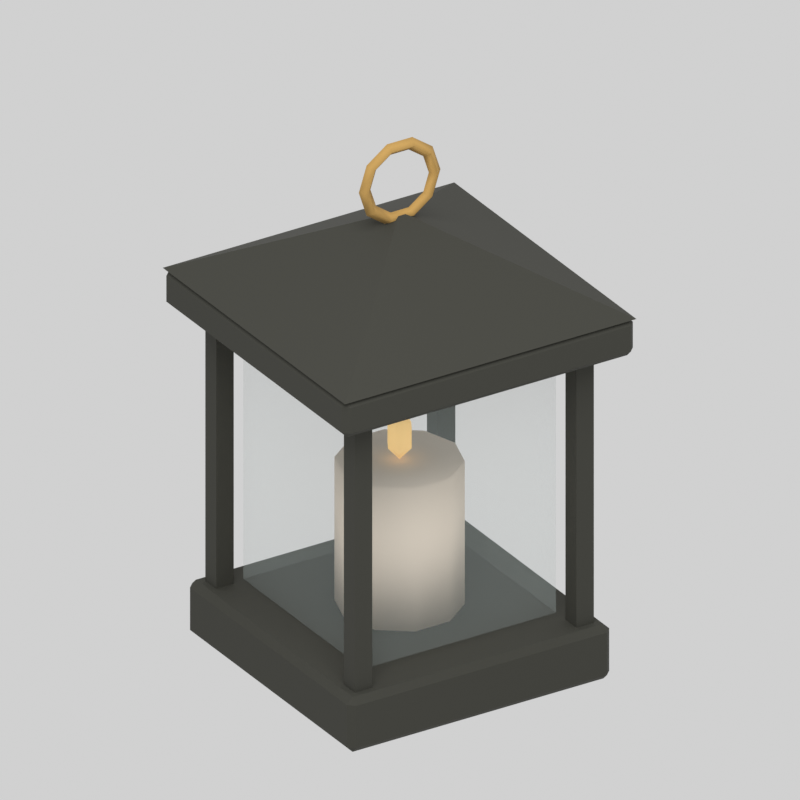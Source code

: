 # Source: lantern.blend  (saved by Blender 5.2.44; exported with 4.5.12 LTS)
import bpy
from mathutils import Matrix  # noqa: F401  (used for matrix-valued properties, if any)

bpy.ops.wm.read_factory_settings(use_empty=True)
scene = bpy.context.scene
scene.name = 'Scene'

# ---- materials (node trees are filled in below, after node groups)
mat_lantern_recolor_393932 = bpy.data.materials.new('lantern.recolor.393932')
mat_lantern_recolor_393932.diffuse_color = (0.04092, 0.04092, 0.0319, 1.0)
mat_lantern_fixed_bb9451 = bpy.data.materials.new('lantern.fixed.bb9451')
mat_lantern_fixed_bb9451.diffuse_color = (0.4969, 0.2961, 0.08228, 1.0)
mat_lantern_fixed_f3e4d2 = bpy.data.materials.new('lantern.fixed.f3e4d2')
mat_lantern_fixed_f3e4d2.diffuse_color = (0.8963, 0.7758, 0.6445, 1.0)
mat_lantern_glow_ffd58a = bpy.data.materials.new('lantern.glow.ffd58a')
mat_lantern_glow_ffd58a.diffuse_color = (1.0, 0.6654, 0.2542, 1.0)
mat_lantern_glass_d8e6e4 = bpy.data.materials.new('lantern.glass.d8e6e4')
mat_lantern_glass_d8e6e4.diffuse_color = (0.6867, 0.7913, 0.7758, 0.12)

# ---- material node trees
mat_lantern_recolor_393932.use_nodes = True; mat_lantern_recolor_393932.node_tree.nodes.clear()
_N = mat_lantern_recolor_393932.node_tree.nodes; _L = mat_lantern_recolor_393932.node_tree.links
n0 = _N.new('ShaderNodeBsdfPrincipled'); n0.name = 'Principled BSDF'; n0.location = (-200, 100)
n0.inputs[0].default_value = (0.04092, 0.04092, 0.0319, 1.0)
n0.inputs[2].default_value = 0.87
n0.inputs[10].default_value = 0.005
n1 = _N.new('ShaderNodeOutputMaterial'); n1.name = 'Material Output'; n1.location = (200, 100)
_L.new(n0.outputs[0], n1.inputs[0])
n1.is_active_output = True
mat_lantern_fixed_bb9451.use_nodes = True; mat_lantern_fixed_bb9451.node_tree.nodes.clear()
_N = mat_lantern_fixed_bb9451.node_tree.nodes; _L = mat_lantern_fixed_bb9451.node_tree.links
n0 = _N.new('ShaderNodeBsdfPrincipled'); n0.name = 'Principled BSDF'; n0.location = (-200, 100)
n0.inputs[0].default_value = (0.4969, 0.2961, 0.08228, 1.0)
n0.inputs[2].default_value = 0.87
n0.inputs[10].default_value = 0.005
n1 = _N.new('ShaderNodeOutputMaterial'); n1.name = 'Material Output'; n1.location = (200, 100)
_L.new(n0.outputs[0], n1.inputs[0])
n1.is_active_output = True
mat_lantern_fixed_f3e4d2.use_nodes = True; mat_lantern_fixed_f3e4d2.node_tree.nodes.clear()
_N = mat_lantern_fixed_f3e4d2.node_tree.nodes; _L = mat_lantern_fixed_f3e4d2.node_tree.links
n0 = _N.new('ShaderNodeBsdfPrincipled'); n0.name = 'Principled BSDF'; n0.location = (-200, 100)
n0.inputs[0].default_value = (0.8963, 0.7758, 0.6445, 1.0)
n0.inputs[2].default_value = 0.87
n0.inputs[10].default_value = 0.005
n1 = _N.new('ShaderNodeOutputMaterial'); n1.name = 'Material Output'; n1.location = (200, 100)
_L.new(n0.outputs[0], n1.inputs[0])
n1.is_active_output = True
mat_lantern_glow_ffd58a.use_nodes = True; mat_lantern_glow_ffd58a.node_tree.nodes.clear()
_N = mat_lantern_glow_ffd58a.node_tree.nodes; _L = mat_lantern_glow_ffd58a.node_tree.links
n0 = _N.new('ShaderNodeBsdfPrincipled'); n0.name = 'Principled BSDF'; n0.location = (-200, 100)
n0.inputs[0].default_value = (1.0, 0.6654, 0.2542, 1.0)
n0.inputs[2].default_value = 0.87
n0.inputs[10].default_value = 0.005
n0.inputs[27].default_value = (1.0, 0.6654, 0.2542, 1.0)
n0.inputs[28].default_value = 0.3
n1 = _N.new('ShaderNodeOutputMaterial'); n1.name = 'Material Output'; n1.location = (200, 100)
_L.new(n0.outputs[0], n1.inputs[0])
n1.is_active_output = True
mat_lantern_glass_d8e6e4.use_nodes = True; mat_lantern_glass_d8e6e4.node_tree.nodes.clear()
_N = mat_lantern_glass_d8e6e4.node_tree.nodes; _L = mat_lantern_glass_d8e6e4.node_tree.links
n0 = _N.new('ShaderNodeBsdfPrincipled'); n0.name = 'Principled BSDF'; n0.location = (-200, 100)
n0.inputs[0].default_value = (0.6867, 0.7913, 0.7758, 1.0)
n0.inputs[2].default_value = 0.87
n0.inputs[4].default_value = 0.12
n0.inputs[10].default_value = 0.005
n1 = _N.new('ShaderNodeOutputMaterial'); n1.name = 'Material Output'; n1.location = (200, 100)
_L.new(n0.outputs[0], n1.inputs[0])
n1.is_active_output = True

# ---- world
world_neutral_studio = bpy.data.worlds.new('Neutral studio'); scene.world = world_neutral_studio
world_neutral_studio.use_nodes = True; world_neutral_studio.node_tree.nodes.clear()
_N = world_neutral_studio.node_tree.nodes; _L = world_neutral_studio.node_tree.links
n0 = _N.new('ShaderNodeBackground'); n0.name = 'Background'; n0.location = (-200, 100)
n0.inputs[0].default_value = (1.0, 1.0, 1.0, 1.0)
n0.inputs[1].default_value = 0.45
n1 = _N.new('ShaderNodeOutputWorld'); n1.name = 'World Output'; n1.location = (200, 100)
_L.new(n0.outputs[0], n1.inputs[0])
n1.is_active_output = True

# ---- cameras
cam_camera = bpy.data.cameras.new('Camera')
cam_camera.type = 'ORTHO'
cam_camera.ortho_scale = 0.4653

# ---- lights
light_area = bpy.data.lights.new('Area', 'AREA')
light_area.energy = 19.61
light_area.shape = 'DISK'
light_area.size = 1.359
light_area.size_y = 1.0

# ---- meshes
me_cube = bpy.data.meshes.new('Cube')
me_cube.from_pydata([(-0.086, -0.086, -0.018), (-0.086, -0.09, -0.014), (-0.09, -0.086, -0.014), (-0.086, -0.09, 0.014), (-0.086, -0.086, 0.018), (-0.09, -0.086, 0.014), (-0.086, 0.086, -0.018), (-0.09, 0.086, -0.014), (-0.086, 0.09, -0.014), (-0.086, 0.086, 0.018), (-0.086, 0.09, 0.014), (-0.09, 0.086, 0.014), (0.086, -0.086, -0.018), (0.09, -0.086, -0.014), (0.086, -0.09, -0.014), (0.086, -0.086, 0.018), (0.086, -0.09, 0.014), (0.09, -0.086, 0.014), (0.086, 0.086, -0.018), (0.086, 0.09, -0.014), (0.09, 0.086, -0.014), (0.086, 0.086, 0.018), (0.09, 0.086, 0.014), (0.086, 0.09, 0.014)], [], [(0, 1, 2), (3, 4, 5), (6, 7, 8), (9, 10, 11), (12, 13, 14), (15, 16, 17), (18, 19, 20), (21, 22, 23), (6, 0, 2, 7), (1, 3, 5, 2), (4, 9, 11, 5), (10, 8, 7, 11), (18, 6, 8, 19), (9, 21, 23, 10), (22, 20, 19, 23), (12, 18, 20, 13), (21, 15, 17, 22), (16, 14, 13, 17), (0, 12, 14, 1), (15, 4, 3, 16), (6, 18, 12, 0), (2, 5, 11, 7), (14, 16, 3, 1), (21, 9, 4, 15), (8, 10, 23, 19), (20, 22, 17, 13)])
_uv = me_cube.uv_layers.new(name='UVMap')
_uv.uv.foreach_set('vector', [0.1306, 0.7444, 0.1306, 0.75, 0.125, 0.7444, 0.5972, 0.9944, 0.625, 0.9944, 0.5972, 1.0, 0.1306, 0.5056, 0.125, 0.5056, 0.1306, 0.5, 0.625, 0.2519, 0.5972, 0.2556, 0.5972, 0.2458, 0.3694, 0.7444, 0.3958, 0.7444, 0.3861, 0.7528, 0.6278, 0.75, 0.5972, 0.7556, 0.5972, 0.7458, 0.3694, 0.5056, 0.3861, 0.4972, 0.3958, 0.5056, 0.6278, 0.5028, 0.5972, 0.5056, 0.5972, 0.4958, 0.1306, 0.5056, 0.1306, 0.7444, 0.125, 0.7444, 0.125, 0.5056, 0.4028, 0.0, 0.5972, 0.0, 0.5972, 0.005556, 0.4028, 0.005556, 0.625, 0.005556, 0.625, 0.2519, 0.5972, 0.2458, 0.5972, 0.005556, 0.5972, 0.2556, 0.4028, 0.2556, 0.4028, 0.2444, 0.5972, 0.2458, 0.3694, 0.5056, 0.1306, 0.5056, 0.1306, 0.5, 0.3861, 0.4972, 0.625, 0.2519, 0.6278, 0.5028, 0.5972, 0.4958, 0.5972, 0.2556, 0.5972, 0.5056, 0.3958, 0.5056, 0.3861, 0.4972, 0.5972, 0.4958, 0.3694, 0.7444, 0.3694, 0.5056, 0.3958, 0.5056, 0.3958, 0.7444, 0.6278, 0.5028, 0.6278, 0.75, 0.5972, 0.7458, 0.5972, 0.5056, 0.5972, 0.7556, 0.3861, 0.7528, 0.3958, 0.7444, 0.5972, 0.7458, 0.1306, 0.7444, 0.3694, 0.7444, 0.3861, 0.7528, 0.1306, 0.75, 0.6278, 0.75, 0.625, 0.9944, 0.5972, 0.9944, 0.5972, 0.7556, 0.1306, 0.5056, 0.3694, 0.5056, 0.3694, 0.7444, 0.1306, 0.7444, 0.4028, 0.005556, 0.5972, 0.005556, 0.5972, 0.2458, 0.4028, 0.2444, 0.3861, 0.7528, 0.5972, 0.7556, 0.5972, 0.9944, 0.4028, 0.9944, 0.6278, 0.5028, 0.8694, 0.5056, 0.8694, 0.7444, 0.6278, 0.75, 0.4028, 0.2556, 0.5972, 0.2556, 0.5972, 0.4958, 0.3861, 0.4972, 0.3958, 0.5056, 0.5972, 0.5056, 0.5972, 0.7458, 0.3958, 0.7444])
me_cube.materials.append(mat_lantern_recolor_393932)
me_cube.update()
me_cube_001 = bpy.data.meshes.new('Cube.001')
me_cube_001.from_pydata([(-0.006, -0.006, -0.1), (-0.006, -0.006, 0.1), (-0.006, 0.006, -0.1), (-0.006, 0.006, 0.1), (0.006, -0.006, -0.1), (0.006, -0.006, 0.1), (0.006, 0.006, -0.1), (0.006, 0.006, 0.1)], [], [(0, 1, 3, 2), (2, 3, 7, 6), (6, 7, 5, 4), (4, 5, 1, 0), (2, 6, 4, 0), (7, 3, 1, 5)])
_uv = me_cube_001.uv_layers.new(name='UVMap')
_uv.uv.foreach_set('vector', [0.375, 0.0, 0.625, 0.0, 0.625, 0.25, 0.375, 0.25, 0.375, 0.25, 0.625, 0.25, 0.625, 0.5, 0.375, 0.5, 0.375, 0.5, 0.625, 0.5, 0.625, 0.75, 0.375, 0.75, 0.375, 0.75, 0.625, 0.75, 0.625, 1.0, 0.375, 1.0, 0.125, 0.5, 0.375, 0.5, 0.375, 0.75, 0.125, 0.75, 0.625, 0.5, 0.875, 0.5, 0.875, 0.75, 0.625, 0.75])
me_cube_001.materials.append(mat_lantern_recolor_393932)
me_cube_001.update()
me_cube_002 = bpy.data.meshes.new('Cube.002')
me_cube_002.from_pydata([(-0.006, -0.006, -0.1), (-0.006, -0.006, 0.1), (-0.006, 0.006, -0.1), (-0.006, 0.006, 0.1), (0.006, -0.006, -0.1), (0.006, -0.006, 0.1), (0.006, 0.006, -0.1), (0.006, 0.006, 0.1)], [], [(0, 1, 3, 2), (2, 3, 7, 6), (6, 7, 5, 4), (4, 5, 1, 0), (2, 6, 4, 0), (7, 3, 1, 5)])
_uv = me_cube_002.uv_layers.new(name='UVMap')
_uv.uv.foreach_set('vector', [0.375, 0.0, 0.625, 0.0, 0.625, 0.25, 0.375, 0.25, 0.375, 0.25, 0.625, 0.25, 0.625, 0.5, 0.375, 0.5, 0.375, 0.5, 0.625, 0.5, 0.625, 0.75, 0.375, 0.75, 0.375, 0.75, 0.625, 0.75, 0.625, 1.0, 0.375, 1.0, 0.125, 0.5, 0.375, 0.5, 0.375, 0.75, 0.125, 0.75, 0.625, 0.5, 0.875, 0.5, 0.875, 0.75, 0.625, 0.75])
me_cube_002.materials.append(mat_lantern_recolor_393932)
me_cube_002.update()
me_cube_003 = bpy.data.meshes.new('Cube.003')
me_cube_003.from_pydata([(-0.006, -0.006, -0.1), (-0.006, -0.006, 0.1), (-0.006, 0.006, -0.1), (-0.006, 0.006, 0.1), (0.006, -0.006, -0.1), (0.006, -0.006, 0.1), (0.006, 0.006, -0.1), (0.006, 0.006, 0.1)], [], [(0, 1, 3, 2), (2, 3, 7, 6), (6, 7, 5, 4), (4, 5, 1, 0), (2, 6, 4, 0), (7, 3, 1, 5)])
_uv = me_cube_003.uv_layers.new(name='UVMap')
_uv.uv.foreach_set('vector', [0.375, 0.0, 0.625, 0.0, 0.625, 0.25, 0.375, 0.25, 0.375, 0.25, 0.625, 0.25, 0.625, 0.5, 0.375, 0.5, 0.375, 0.5, 0.625, 0.5, 0.625, 0.75, 0.375, 0.75, 0.375, 0.75, 0.625, 0.75, 0.625, 1.0, 0.375, 1.0, 0.125, 0.5, 0.375, 0.5, 0.375, 0.75, 0.125, 0.75, 0.625, 0.5, 0.875, 0.5, 0.875, 0.75, 0.625, 0.75])
me_cube_003.materials.append(mat_lantern_recolor_393932)
me_cube_003.update()
me_cube_004 = bpy.data.meshes.new('Cube.004')
me_cube_004.from_pydata([(-0.006, -0.006, -0.1), (-0.006, -0.006, 0.1), (-0.006, 0.006, -0.1), (-0.006, 0.006, 0.1), (0.006, -0.006, -0.1), (0.006, -0.006, 0.1), (0.006, 0.006, -0.1), (0.006, 0.006, 0.1)], [], [(0, 1, 3, 2), (2, 3, 7, 6), (6, 7, 5, 4), (4, 5, 1, 0), (2, 6, 4, 0), (7, 3, 1, 5)])
_uv = me_cube_004.uv_layers.new(name='UVMap')
_uv.uv.foreach_set('vector', [0.375, 0.0, 0.625, 0.0, 0.625, 0.25, 0.375, 0.25, 0.375, 0.25, 0.625, 0.25, 0.625, 0.5, 0.375, 0.5, 0.375, 0.5, 0.625, 0.5, 0.625, 0.75, 0.375, 0.75, 0.375, 0.75, 0.625, 0.75, 0.625, 1.0, 0.375, 1.0, 0.125, 0.5, 0.375, 0.5, 0.375, 0.75, 0.125, 0.75, 0.625, 0.5, 0.875, 0.5, 0.875, 0.75, 0.625, 0.75])
me_cube_004.materials.append(mat_lantern_recolor_393932)
me_cube_004.update()
me_cube_005 = bpy.data.meshes.new('Cube.005')
me_cube_005.from_pydata([(-0.096, -0.096, -0.0125), (-0.096, -0.1, -0.0085), (-0.1, -0.096, -0.0085), (-0.096, -0.1, 0.0085), (-0.096, -0.096, 0.0125), (-0.1, -0.096, 0.0085), (-0.096, 0.096, -0.0125), (-0.1, 0.096, -0.0085), (-0.096, 0.1, -0.0085), (-0.096, 0.096, 0.0125), (-0.096, 0.1, 0.0085), (-0.1, 0.096, 0.0085), (0.096, -0.096, -0.0125), (0.1, -0.096, -0.0085), (0.096, -0.1, -0.0085), (0.096, -0.096, 0.0125), (0.096, -0.1, 0.0085), (0.1, -0.096, 0.0085), (0.096, 0.096, -0.0125), (0.096, 0.1, -0.0085), (0.1, 0.096, -0.0085), (0.096, 0.096, 0.0125), (0.1, 0.096, 0.0085), (0.096, 0.1, 0.0085)], [], [(0, 1, 2), (3, 4, 5), (6, 7, 8), (9, 10, 11), (12, 13, 14), (15, 16, 17), (18, 19, 20), (21, 22, 23), (6, 0, 2, 7), (1, 3, 5, 2), (4, 9, 11, 5), (10, 8, 7, 11), (18, 6, 8, 19), (9, 21, 23, 10), (22, 20, 19, 23), (12, 18, 20, 13), (21, 15, 17, 22), (16, 14, 13, 17), (0, 12, 14, 1), (15, 4, 3, 16), (6, 18, 12, 0), (2, 5, 11, 7), (14, 16, 3, 1), (21, 9, 4, 15), (8, 10, 23, 19), (20, 22, 17, 13)])
_uv = me_cube_005.uv_layers.new(name='UVMap')
_uv.uv.foreach_set('vector', [0.13, 0.745, 0.13, 0.75, 0.125, 0.745, 0.585, 0.995, 0.625, 0.995, 0.585, 1.0, 0.13, 0.505, 0.125, 0.505, 0.13, 0.5, 0.625, 0.2517, 0.585, 0.255, 0.585, 0.2462, 0.37, 0.745, 0.405, 0.745, 0.3925, 0.7525, 0.6275, 0.75, 0.585, 0.755, 0.585, 0.7463, 0.37, 0.505, 0.3925, 0.4975, 0.405, 0.505, 0.6275, 0.5025, 0.585, 0.505, 0.585, 0.4963, 0.13, 0.505, 0.13, 0.745, 0.125, 0.745, 0.125, 0.505, 0.415, 0.0, 0.585, 0.0, 0.585, 0.005, 0.415, 0.005, 0.625, 0.005, 0.625, 0.2517, 0.585, 0.2462, 0.585, 0.005, 0.585, 0.255, 0.415, 0.255, 0.415, 0.245, 0.585, 0.2462, 0.37, 0.505, 0.13, 0.505, 0.13, 0.5, 0.3925, 0.4975, 0.625, 0.2517, 0.6275, 0.5025, 0.585, 0.4963, 0.585, 0.255, 0.585, 0.505, 0.405, 0.505, 0.3925, 0.4975, 0.585, 0.4963, 0.37, 0.745, 0.37, 0.505, 0.405, 0.505, 0.405, 0.745, 0.6275, 0.5025, 0.6275, 0.75, 0.585, 0.7463, 0.585, 0.505, 0.585, 0.755, 0.3925, 0.7525, 0.405, 0.745, 0.585, 0.7463, 0.13, 0.745, 0.37, 0.745, 0.3925, 0.7525, 0.13, 0.75, 0.6275, 0.75, 0.625, 0.995, 0.585, 0.995, 0.585, 0.755, 0.13, 0.505, 0.37, 0.505, 0.37, 0.745, 0.13, 0.745, 0.415, 0.005, 0.585, 0.005, 0.585, 0.2462, 0.415, 0.245, 0.3925, 0.7525, 0.585, 0.755, 0.585, 0.995, 0.415, 0.995, 0.6275, 0.5025, 0.87, 0.505, 0.87, 0.745, 0.6275, 0.75, 0.415, 0.255, 0.585, 0.255, 0.585, 0.4963, 0.3925, 0.4975, 0.405, 0.505, 0.585, 0.505, 0.585, 0.7463, 0.405, 0.745])
me_cube_005.materials.append(mat_lantern_recolor_393932)
me_cube_005.update()
me_roof = bpy.data.meshes.new('roof')
me_roof.from_pydata([(-0.1, -0.1, 0.239), (0.1, -0.1, 0.239), (0.1, 0.1, 0.239), (-0.1, 0.1, 0.239), (0.0, 0.0, 0.293)], [], [(0, 1, 4), (1, 2, 4), (2, 3, 4), (3, 0, 4), (3, 2, 1, 0)])
me_roof.materials.append(mat_lantern_recolor_393932)
me_roof.update()
me_handle = bpy.data.meshes.new('handle')
me_handle.from_pydata([(0.028, 0.0, 0.313), (0.024, 0.004, 0.313), (0.02, 4.899e-19, 0.313), (0.024, -0.004, 0.313), (0.02265, 0.0, 0.3295), (0.01942, 0.004, 0.3271), (0.01618, 4.899e-19, 0.3248), (0.01942, -0.004, 0.3271), (0.008652, 0.0, 0.3396), (0.007416, 0.004, 0.3358), (0.00618, 4.899e-19, 0.332), (0.007416, -0.004, 0.3358), (-0.008652, 0.0, 0.3396), (-0.007416, 0.004, 0.3358), (-0.00618, 4.899e-19, 0.332), (-0.007416, -0.004, 0.3358), (-0.02265, 0.0, 0.3295), (-0.01942, 0.004, 0.3271), (-0.01618, 4.899e-19, 0.3248), (-0.01942, -0.004, 0.3271), (-0.028, 0.0, 0.313), (-0.024, 0.004, 0.313), (-0.02, 4.899e-19, 0.313), (-0.024, -0.004, 0.313), (-0.02265, 0.0, 0.2965), (-0.01942, 0.004, 0.2989), (-0.01618, 4.899e-19, 0.3012), (-0.01942, -0.004, 0.2989), (-0.008652, 0.0, 0.2864), (-0.007416, 0.004, 0.2902), (-0.00618, 4.899e-19, 0.294), (-0.007416, -0.004, 0.2902), (0.008652, 0.0, 0.2864), (0.007416, 0.004, 0.2902), (0.00618, 4.899e-19, 0.294), (0.007416, -0.004, 0.2902), (0.02265, 0.0, 0.2965), (0.01942, 0.004, 0.2989), (0.01618, 4.899e-19, 0.3012), (0.01942, -0.004, 0.2989)], [], [(0, 1, 5, 4), (1, 2, 6, 5), (2, 3, 7, 6), (3, 0, 4, 7), (4, 5, 9, 8), (5, 6, 10, 9), (6, 7, 11, 10), (7, 4, 8, 11), (8, 9, 13, 12), (9, 10, 14, 13), (10, 11, 15, 14), (11, 8, 12, 15), (12, 13, 17, 16), (13, 14, 18, 17), (14, 15, 19, 18), (15, 12, 16, 19), (16, 17, 21, 20), (17, 18, 22, 21), (18, 19, 23, 22), (19, 16, 20, 23), (20, 21, 25, 24), (21, 22, 26, 25), (22, 23, 27, 26), (23, 20, 24, 27), (24, 25, 29, 28), (25, 26, 30, 29), (26, 27, 31, 30), (27, 24, 28, 31), (28, 29, 33, 32), (29, 30, 34, 33), (30, 31, 35, 34), (31, 28, 32, 35), (32, 33, 37, 36), (33, 34, 38, 37), (34, 35, 39, 38), (35, 32, 36, 39), (36, 37, 1, 0), (37, 38, 2, 1), (38, 39, 3, 2), (39, 36, 0, 3)])
me_handle.polygons.foreach_set('use_smooth', [True] * 40)
me_handle.materials.append(mat_lantern_fixed_bb9451)
me_handle.update()
me_candle = bpy.data.meshes.new('candle')
me_candle.from_pydata([(0.0, 0.0, 0.036), (0.038, 0.0, 0.036), (0.03074, 0.02234, 0.036), (0.01174, 0.03614, 0.036), (-0.01174, 0.03614, 0.036), (-0.03074, 0.02234, 0.036), (-0.038, 4.654e-18, 0.036), (-0.03074, -0.02234, 0.036), (-0.01174, -0.03614, 0.036), (0.01174, -0.03614, 0.036), (0.03074, -0.02234, 0.036), (0.038, 0.0, 0.13), (0.03074, 0.02234, 0.13), (0.01174, 0.03614, 0.13), (-0.01174, 0.03614, 0.13), (-0.03074, 0.02234, 0.13), (-0.038, 4.654e-18, 0.13), (-0.03074, -0.02234, 0.13), (-0.01174, -0.03614, 0.13), (0.01174, -0.03614, 0.13), (0.03074, -0.02234, 0.13), (0.0, 0.0, 0.13)], [], [(0, 2, 1), (0, 3, 2), (0, 4, 3), (0, 5, 4), (0, 6, 5), (0, 7, 6), (0, 8, 7), (0, 9, 8), (0, 10, 9), (0, 1, 10), (1, 2, 12, 11), (2, 3, 13, 12), (3, 4, 14, 13), (4, 5, 15, 14), (5, 6, 16, 15), (6, 7, 17, 16), (7, 8, 18, 17), (8, 9, 19, 18), (9, 10, 20, 19), (10, 1, 11, 20), (11, 12, 21), (12, 13, 21), (13, 14, 21), (14, 15, 21), (15, 16, 21), (16, 17, 21), (17, 18, 21), (18, 19, 21), (19, 20, 21), (20, 11, 21)])
me_candle.polygons.foreach_set('use_smooth', [True] * 30)
me_candle.materials.append(mat_lantern_fixed_f3e4d2)
me_candle.update()
me_flame = bpy.data.meshes.new('flame')
me_flame.from_pydata([(0.0, 0.0, 0.13), (0.008, 0.0, 0.139), (0.004, 0.006928, 0.139), (-0.004, 0.006928, 0.139), (-0.008, 9.797e-19, 0.139), (-0.004, -0.006928, 0.139), (0.004, -0.006928, 0.139), (0.008, 0.0, 0.152), (0.004, 0.006928, 0.152), (-0.004, 0.006928, 0.152), (-0.008, 9.797e-19, 0.152), (-0.004, -0.006928, 0.152), (0.004, -0.006928, 0.152), (0.0, 0.0, 0.169)], [], [(0, 2, 1), (0, 3, 2), (0, 4, 3), (0, 5, 4), (0, 6, 5), (0, 1, 6), (1, 2, 8, 7), (2, 3, 9, 8), (3, 4, 10, 9), (4, 5, 11, 10), (5, 6, 12, 11), (6, 1, 7, 12), (7, 8, 13), (8, 9, 13), (9, 10, 13), (10, 11, 13), (11, 12, 13), (12, 7, 13)])
me_flame.polygons.foreach_set('use_smooth', [True] * 18)
me_flame.materials.append(mat_lantern_glow_ffd58a)
me_flame.update()
me_glass = bpy.data.meshes.new('glass')
me_glass.from_pydata([(-0.066, -0.066, 0.04), (0.066, -0.066, 0.04), (0.066, -0.066, 0.21), (-0.066, -0.066, 0.21), (-0.066, 0.066, 0.04), (0.066, 0.066, 0.04), (0.066, 0.066, 0.21), (-0.066, 0.066, 0.21)], [], [(0, 1, 2, 3), (1, 5, 6, 2), (5, 4, 7, 6), (4, 0, 3, 7)])
me_glass.materials.append(mat_lantern_glass_d8e6e4)
me_glass.update()

# ---- objects
ob_lantern_root = bpy.data.objects.new('lantern.root', None)
ob_lantern_base = bpy.data.objects.new('lantern_base', me_cube)
ob_lantern_post__0_076__0_076 = bpy.data.objects.new('lantern_post_-0.076_-0.076', me_cube_001)
ob_lantern_post__0_076_0_076 = bpy.data.objects.new('lantern_post_-0.076_0.076', me_cube_002)
ob_lantern_post_0_076__0_076 = bpy.data.objects.new('lantern_post_0.076_-0.076', me_cube_003)
ob_lantern_post_0_076_0_076 = bpy.data.objects.new('lantern_post_0.076_0.076', me_cube_004)
ob_lantern_roof_rim = bpy.data.objects.new('lantern_roof_rim', me_cube_005)
ob_lantern_roof = bpy.data.objects.new('lantern_roof', me_roof)
ob_lantern_handle = bpy.data.objects.new('lantern_handle', me_handle)
ob_lantern_candle = bpy.data.objects.new('lantern_candle', me_candle)
ob_lantern_flame = bpy.data.objects.new('lantern_flame', me_flame)
ob_lantern_glass = bpy.data.objects.new('lantern_glass', me_glass)
ob_area = bpy.data.objects.new('Area', light_area)
ob_camera = bpy.data.objects.new('Camera', cam_camera)

# ---- transforms, parenting, visibility, modifiers, constraints
ob_lantern_root.location = (0.0, 0.0, 0.0)
ob_lantern_base.parent = ob_lantern_root
ob_lantern_base.location = (0.0, 0.0, 0.018)
ob_lantern_post__0_076__0_076.parent = ob_lantern_root
ob_lantern_post__0_076__0_076.location = (-0.076, -0.076, 0.12)
ob_lantern_post__0_076_0_076.parent = ob_lantern_root
ob_lantern_post__0_076_0_076.location = (-0.076, 0.076, 0.12)
ob_lantern_post_0_076__0_076.parent = ob_lantern_root
ob_lantern_post_0_076__0_076.location = (0.076, -0.076, 0.12)
ob_lantern_post_0_076_0_076.parent = ob_lantern_root
ob_lantern_post_0_076_0_076.location = (0.076, 0.076, 0.12)
ob_lantern_roof_rim.parent = ob_lantern_root
ob_lantern_roof_rim.location = (0.0, 0.0, 0.227)
ob_lantern_roof.parent = ob_lantern_root
ob_lantern_roof.location = (0.0, 0.0, 0.0)
ob_lantern_handle.parent = ob_lantern_root
ob_lantern_handle.location = (0.0, 0.0, 0.0)
ob_lantern_candle.parent = ob_lantern_root
ob_lantern_candle.location = (0.0, 0.0, 0.0)
ob_lantern_flame.parent = ob_lantern_root
ob_lantern_flame.location = (0.0, 0.0, 0.0)
ob_lantern_glass.parent = ob_lantern_root
ob_lantern_glass.location = (0.0, 0.0, 0.0)
ob_area.location = (-0.6793, -1.019, 1.868)
ob_area.rotation_euler = (0.6248, -3.242e-08, -0.588)
ob_camera.location = (-0.8491, -1.359, 1.019)
ob_camera.rotation_euler = (1.083, 5.398e-08, -0.5586)

# ---- collection membership
scene.collection.objects.link(ob_lantern_root)
scene.collection.objects.link(ob_lantern_base)
scene.collection.objects.link(ob_lantern_post__0_076__0_076)
scene.collection.objects.link(ob_lantern_post__0_076_0_076)
scene.collection.objects.link(ob_lantern_post_0_076__0_076)
scene.collection.objects.link(ob_lantern_post_0_076_0_076)
scene.collection.objects.link(ob_lantern_roof_rim)
scene.collection.objects.link(ob_lantern_roof)
scene.collection.objects.link(ob_lantern_handle)
scene.collection.objects.link(ob_lantern_candle)
scene.collection.objects.link(ob_lantern_flame)
scene.collection.objects.link(ob_lantern_glass)
scene.collection.objects.link(ob_area)
scene.collection.objects.link(ob_camera)

# ---- scene / render settings (as saved in the file)
scene.camera = ob_camera
scene.frame_start = 1; scene.frame_end = 250; scene.frame_set(1)
scene.render.engine = 'CYCLES'
scene.render.resolution_x = 384
scene.render.resolution_y = 384
scene.render.film_transparent = True
scene.render.bake_bias = 0.0
scene.render.bake_samples = 0
scene.render.compositor_device = 'GPU'
scene.cycles.samples = 24
scene.eevee.use_volume_custom_range = False
scene.eevee.fast_gi_thickness_near = 0.1
scene.eevee.fast_gi_thickness_far = 0.0
scene.eevee.ray_tracing_options.screen_trace_thickness = 0.1
scene.view_settings.view_transform = 'Standard'
scene.view_settings.exposure = 0.5
bpy.context.view_layer.update()
